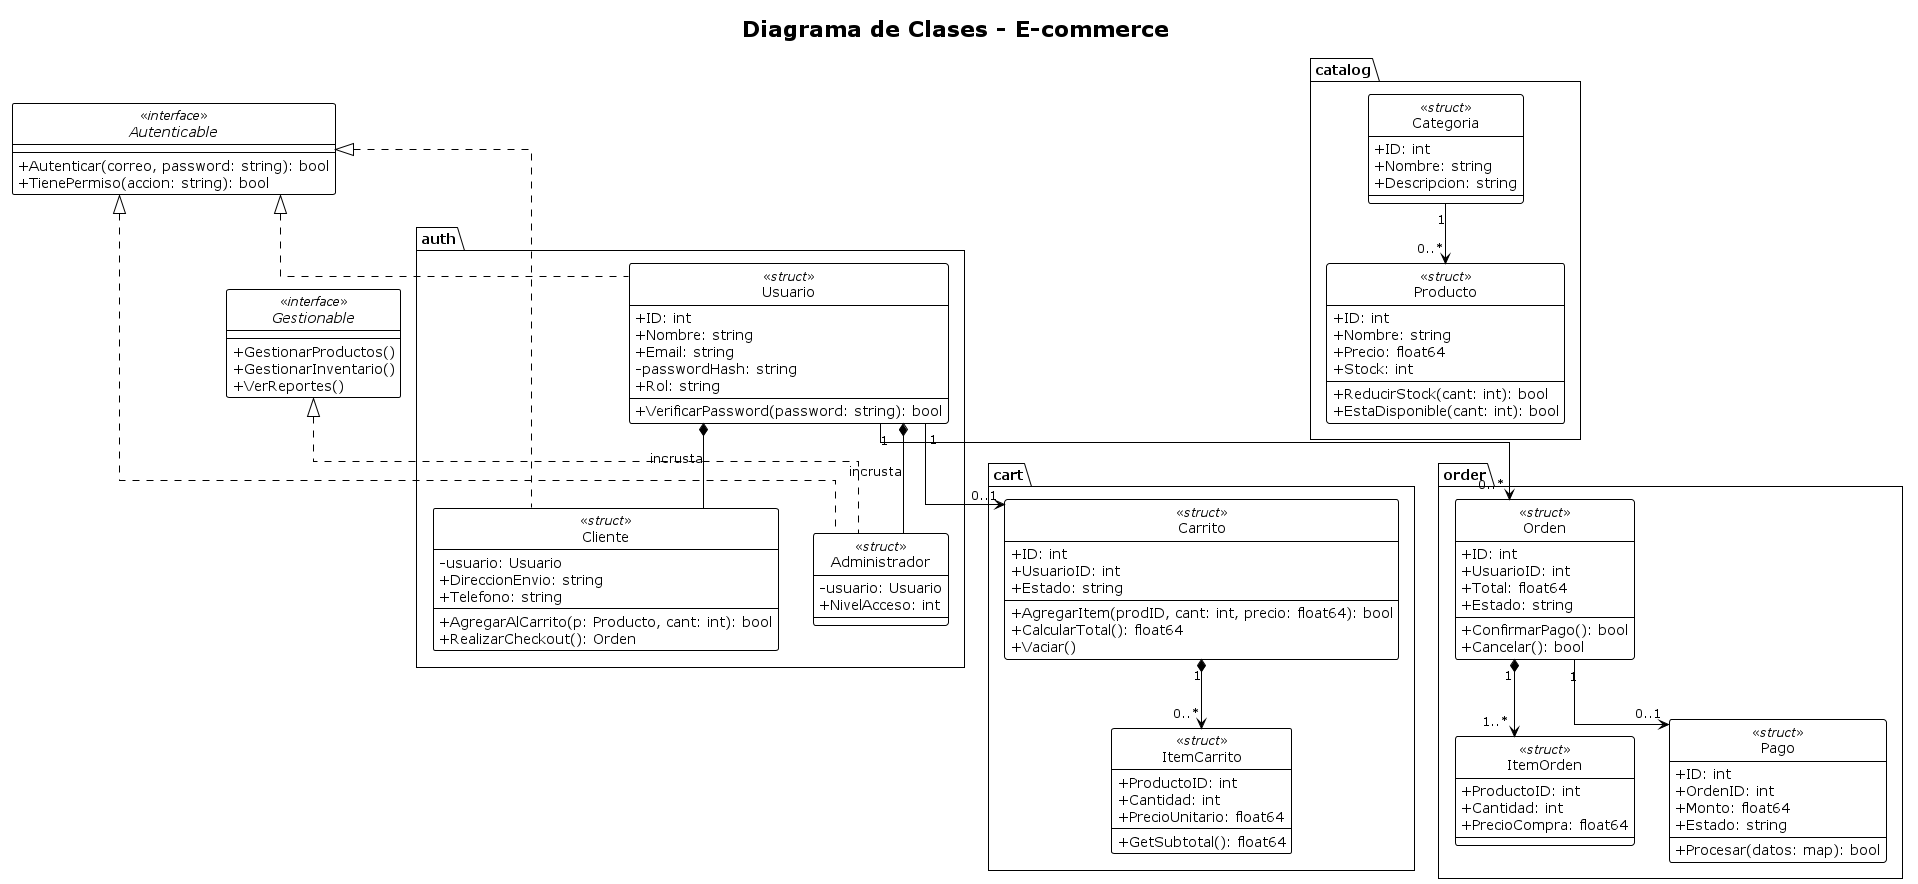

The diagram above was rendered by PlantUML. Its source (embedded in the PNG):
@startuml diagrama_clases
!theme plain
skinparam style strictuml
skinparam classAttributeIconSize 0
skinparam linetype ortho
title Diagrama de Clases - E-commerce 

' ============================================
' INTERFACES
' ============================================
interface Autenticable <<interface>> {
    + Autenticar(correo, password: string): bool
    + TienePermiso(accion: string): bool
}

interface Gestionable <<interface>> {
    + GestionarProductos()
    + GestionarInventario()
    + VerReportes()
}

' ============================================
' PAQUETES Y COMPONENTES
' ============================================
package "auth" {
    class Usuario <<struct>> {
        + ID: int
        + Nombre: string
        + Email: string
        - passwordHash: string
        + Rol: string
        + VerificarPassword(password: string): bool
    }
    
    class Cliente <<struct>> {
        - usuario: Usuario
        + DireccionEnvio: string
        + Telefono: string
        + AgregarAlCarrito(p: Producto, cant: int): bool
        + RealizarCheckout(): Orden
    }
    
    class Administrador <<struct>> {
        - usuario: Usuario
        + NivelAcceso: int
    }
}

package "catalog" {
    class Categoria <<struct>> {
        + ID: int
        + Nombre: string
        + Descripcion: string
    }
    
    class Producto <<struct>> {
        + ID: int
        + Nombre: string
        + Precio: float64
        + Stock: int
        + ReducirStock(cant: int): bool
        + EstaDisponible(cant: int): bool
    }
}

package "cart" {
    class Carrito <<struct>> {
        + ID: int
        + UsuarioID: int
        + Estado: string
        + AgregarItem(prodID, cant: int, precio: float64): bool
        + CalcularTotal(): float64
        + Vaciar()
    }
    
    class ItemCarrito <<struct>> {
        + ProductoID: int
        + Cantidad: int
        + PrecioUnitario: float64
        + GetSubtotal(): float64
    }
}

package "order" {
    class Orden <<struct>> {
        + ID: int
        + UsuarioID: int
        + Total: float64
        + Estado: string
        + ConfirmarPago(): bool
        + Cancelar(): bool
    }
    
    class ItemOrden <<struct>> {
        + ProductoID: int
        + Cantidad: int
        + PrecioCompra: float64
    }
    
    class Pago <<struct>> {
        + ID: int
        + OrdenID: int
        + Monto: float64
        + Estado: string
        + Procesar(datos: map): bool
    }
}

' ============================================
' RELACIONES CLAVE
' ============================================

' Implementación de Interfaces (Línea discontinua)
Autenticable <|.. Usuario
Autenticable <|.. Cliente
Autenticable <|.. Administrador
Gestionable <|.. Administrador

' Composición en Go (Incrustación / Embedding)
Usuario *-- Cliente : incrusta
Usuario *-- Administrador : incrusta

' Composición Estricta de Datos (Rombo lleno)
Carrito "1" *--> "0..*" ItemCarrito
Orden "1" *--> "1..*" ItemOrden

' Relaciones de Negocio Basadas en IDs (Asociación)
Categoria "1" --> "0..*" Producto
Usuario "1" --> "0..1" Carrito
Usuario "1" --> "0..*" Orden
Orden "1" --> "0..1" Pago

@enduml